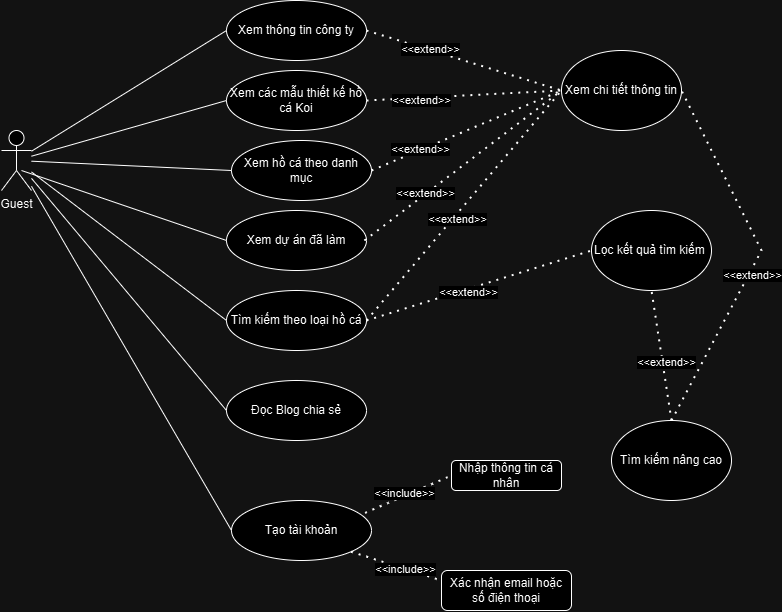

The diagram above was exported from draw.io. Its source (the exported page's mxGraphModel, read from the mxfile embedded in the PNG):
<mxGraphModel dx="2157" dy="568" grid="1" gridSize="10" guides="1" tooltips="1" connect="1" arrows="1" fold="1" page="1" pageScale="1" pageWidth="850" pageHeight="1100" math="0" shadow="0">
  <root>
    <mxCell id="0" />
    <mxCell id="1" parent="0" />
    <mxCell id="2" value="" style="group" vertex="1" connectable="0" parent="1">
      <mxGeometry x="-80" y="110" width="760" height="610" as="geometry" />
    </mxCell>
    <mxCell id="3" value="Guest" style="shape=umlActor;verticalLabelPosition=bottom;verticalAlign=top;html=1;outlineConnect=0;" vertex="1" parent="2">
      <mxGeometry y="130" width="30" height="60" as="geometry" />
    </mxCell>
    <mxCell id="4" value="Nhập thông tin cá nhân" style="rounded=1;whiteSpace=wrap;html=1;" vertex="1" parent="2">
      <mxGeometry x="450" y="460" width="110" height="30" as="geometry" />
    </mxCell>
    <mxCell id="5" value="Xác nhận email hoặc số điện thoại" style="rounded=1;whiteSpace=wrap;html=1;" vertex="1" parent="2">
      <mxGeometry x="440" y="570" width="130" height="40" as="geometry" />
    </mxCell>
    <mxCell id="6" value="Xem thông tin công ty" style="ellipse;whiteSpace=wrap;html=1;" vertex="1" parent="2">
      <mxGeometry x="225" width="140" height="60" as="geometry" />
    </mxCell>
    <mxCell id="7" value="Xem các mẫu thiết kế hồ cá Koi" style="ellipse;whiteSpace=wrap;html=1;" vertex="1" parent="2">
      <mxGeometry x="225" y="70" width="140" height="60" as="geometry" />
    </mxCell>
    <mxCell id="8" value="Xem hồ cá theo danh mục" style="ellipse;whiteSpace=wrap;html=1;" vertex="1" parent="2">
      <mxGeometry x="230" y="140" width="140" height="60" as="geometry" />
    </mxCell>
    <mxCell id="9" value="Đọc Blog chia sẻ" style="ellipse;whiteSpace=wrap;html=1;" vertex="1" parent="2">
      <mxGeometry x="225" y="380" width="140" height="60" as="geometry" />
    </mxCell>
    <mxCell id="10" value="Tạo tài khoản" style="ellipse;whiteSpace=wrap;html=1;" vertex="1" parent="2">
      <mxGeometry x="230" y="500" width="140" height="60" as="geometry" />
    </mxCell>
    <mxCell id="11" value="Xem dự án đã làm" style="ellipse;whiteSpace=wrap;html=1;" vertex="1" parent="2">
      <mxGeometry x="225" y="210" width="140" height="60" as="geometry" />
    </mxCell>
    <mxCell id="12" value="Tìm kiếm theo loại hồ cá" style="ellipse;whiteSpace=wrap;html=1;" vertex="1" parent="2">
      <mxGeometry x="225" y="290" width="140" height="60" as="geometry" />
    </mxCell>
    <mxCell id="13" value="Xem chi tiết thông tin" style="ellipse;whiteSpace=wrap;html=1;" vertex="1" parent="2">
      <mxGeometry x="560" y="50" width="120" height="80" as="geometry" />
    </mxCell>
    <mxCell id="14" value="" style="endArrow=none;dashed=1;html=1;dashPattern=1 3;strokeWidth=2;rounded=0;exitX=1;exitY=0.5;exitDx=0;exitDy=0;entryX=0;entryY=0.5;entryDx=0;entryDy=0;" edge="1" parent="2" source="12" target="13">
      <mxGeometry width="50" height="50" relative="1" as="geometry">
        <mxPoint x="490" y="300" as="sourcePoint" />
        <mxPoint x="540" y="250" as="targetPoint" />
      </mxGeometry>
    </mxCell>
    <mxCell id="15" value="&amp;lt;&amp;lt;extend&amp;gt;&amp;gt;" style="edgeLabel;html=1;align=center;verticalAlign=middle;resizable=0;points=[];" vertex="1" connectable="0" parent="14">
      <mxGeometry x="-0.1016" y="-3" relative="1" as="geometry">
        <mxPoint as="offset" />
      </mxGeometry>
    </mxCell>
    <mxCell id="16" value="" style="endArrow=none;dashed=1;html=1;dashPattern=1 3;strokeWidth=2;rounded=0;exitX=0.985;exitY=0.5;exitDx=0;exitDy=0;entryX=0;entryY=0.5;entryDx=0;entryDy=0;exitPerimeter=0;" edge="1" parent="2" source="11" target="13">
      <mxGeometry width="50" height="50" relative="1" as="geometry">
        <mxPoint x="375" y="330" as="sourcePoint" />
        <mxPoint x="540" y="110" as="targetPoint" />
      </mxGeometry>
    </mxCell>
    <mxCell id="17" value="&amp;lt;&amp;lt;extend&amp;gt;&amp;gt;" style="edgeLabel;html=1;align=center;verticalAlign=middle;resizable=0;points=[];" vertex="1" connectable="0" parent="16">
      <mxGeometry x="-0.3682" y="1" relative="1" as="geometry">
        <mxPoint x="-1" as="offset" />
      </mxGeometry>
    </mxCell>
    <mxCell id="18" value="" style="endArrow=none;dashed=1;html=1;dashPattern=1 3;strokeWidth=2;rounded=0;exitX=1;exitY=0.5;exitDx=0;exitDy=0;entryX=0;entryY=0.5;entryDx=0;entryDy=0;" edge="1" parent="2" source="8" target="13">
      <mxGeometry width="50" height="50" relative="1" as="geometry">
        <mxPoint x="373" y="250" as="sourcePoint" />
        <mxPoint x="530" y="100" as="targetPoint" />
      </mxGeometry>
    </mxCell>
    <mxCell id="19" value="&amp;lt;&amp;lt;extend&amp;gt;&amp;gt;" style="edgeLabel;html=1;align=center;verticalAlign=middle;resizable=0;points=[];" vertex="1" connectable="0" parent="18">
      <mxGeometry x="-0.4833" y="1" relative="1" as="geometry">
        <mxPoint as="offset" />
      </mxGeometry>
    </mxCell>
    <mxCell id="20" value="" style="endArrow=none;dashed=1;html=1;dashPattern=1 3;strokeWidth=2;rounded=0;exitX=1;exitY=0.5;exitDx=0;exitDy=0;entryX=0;entryY=0.5;entryDx=0;entryDy=0;" edge="1" parent="2" source="7" target="13">
      <mxGeometry width="50" height="50" relative="1" as="geometry">
        <mxPoint x="383" y="260" as="sourcePoint" />
        <mxPoint x="550" y="120" as="targetPoint" />
      </mxGeometry>
    </mxCell>
    <mxCell id="21" value="&amp;lt;&amp;lt;extend&amp;gt;&amp;gt;" style="edgeLabel;html=1;align=center;verticalAlign=middle;resizable=0;points=[];" vertex="1" connectable="0" parent="20">
      <mxGeometry x="-0.4267" y="-2" relative="1" as="geometry">
        <mxPoint x="-1" as="offset" />
      </mxGeometry>
    </mxCell>
    <mxCell id="22" value="" style="endArrow=none;dashed=1;html=1;dashPattern=1 3;strokeWidth=2;rounded=0;exitX=1;exitY=0.5;exitDx=0;exitDy=0;entryX=0;entryY=0.5;entryDx=0;entryDy=0;" edge="1" parent="2" source="6" target="13">
      <mxGeometry width="50" height="50" relative="1" as="geometry">
        <mxPoint x="393" y="270" as="sourcePoint" />
        <mxPoint x="560" y="130" as="targetPoint" />
      </mxGeometry>
    </mxCell>
    <mxCell id="23" value="&amp;lt;&amp;lt;extend&amp;gt;&amp;gt;" style="edgeLabel;html=1;align=center;verticalAlign=middle;resizable=0;points=[];" vertex="1" connectable="0" parent="22">
      <mxGeometry x="-0.3568" y="1" relative="1" as="geometry">
        <mxPoint as="offset" />
      </mxGeometry>
    </mxCell>
    <mxCell id="24" value="Lọc kết quả tìm kiếm&amp;nbsp;" style="ellipse;whiteSpace=wrap;html=1;" vertex="1" parent="2">
      <mxGeometry x="590" y="210" width="120" height="80" as="geometry" />
    </mxCell>
    <mxCell id="25" value="" style="endArrow=none;dashed=1;html=1;dashPattern=1 3;strokeWidth=2;rounded=0;entryX=0;entryY=0.5;entryDx=0;entryDy=0;exitX=1;exitY=0.5;exitDx=0;exitDy=0;" edge="1" parent="2" source="12" target="24">
      <mxGeometry width="50" height="50" relative="1" as="geometry">
        <mxPoint x="375" y="330" as="sourcePoint" />
        <mxPoint x="570" y="100" as="targetPoint" />
      </mxGeometry>
    </mxCell>
    <mxCell id="26" value="&amp;lt;&amp;lt;extend&amp;gt;&amp;gt;" style="edgeLabel;html=1;align=center;verticalAlign=middle;resizable=0;points=[];" vertex="1" connectable="0" parent="25">
      <mxGeometry x="-0.1016" y="-3" relative="1" as="geometry">
        <mxPoint as="offset" />
      </mxGeometry>
    </mxCell>
    <mxCell id="27" value="" style="endArrow=none;dashed=1;html=1;dashPattern=1 3;strokeWidth=2;rounded=0;entryX=0.5;entryY=1;entryDx=0;entryDy=0;exitX=0.5;exitY=0;exitDx=0;exitDy=0;" edge="1" parent="2" source="31" target="24">
      <mxGeometry width="50" height="50" relative="1" as="geometry">
        <mxPoint x="670" y="420" as="sourcePoint" />
        <mxPoint x="600" y="260" as="targetPoint" />
      </mxGeometry>
    </mxCell>
    <mxCell id="28" value="&amp;lt;&amp;lt;extend&amp;gt;&amp;gt;" style="edgeLabel;html=1;align=center;verticalAlign=middle;resizable=0;points=[];" vertex="1" connectable="0" parent="27">
      <mxGeometry x="-0.1016" y="-3" relative="1" as="geometry">
        <mxPoint as="offset" />
      </mxGeometry>
    </mxCell>
    <mxCell id="29" value="" style="endArrow=none;dashed=1;html=1;dashPattern=1 3;strokeWidth=2;rounded=0;entryX=1;entryY=0.5;entryDx=0;entryDy=0;exitX=0.5;exitY=0;exitDx=0;exitDy=0;" edge="1" parent="2" source="31" target="13">
      <mxGeometry width="50" height="50" relative="1" as="geometry">
        <mxPoint x="670" y="420" as="sourcePoint" />
        <mxPoint x="610" y="270" as="targetPoint" />
        <Array as="points">
          <mxPoint x="760" y="250" />
        </Array>
      </mxGeometry>
    </mxCell>
    <mxCell id="30" value="&amp;lt;&amp;lt;extend&amp;gt;&amp;gt;" style="edgeLabel;html=1;align=center;verticalAlign=middle;resizable=0;points=[];" vertex="1" connectable="0" parent="29">
      <mxGeometry x="-0.1016" y="-3" relative="1" as="geometry">
        <mxPoint as="offset" />
      </mxGeometry>
    </mxCell>
    <mxCell id="31" value="Tìm kiếm nâng cao" style="ellipse;whiteSpace=wrap;html=1;" vertex="1" parent="2">
      <mxGeometry x="610" y="420" width="120" height="80" as="geometry" />
    </mxCell>
    <mxCell id="32" value="" style="endArrow=none;dashed=1;html=1;dashPattern=1 3;strokeWidth=2;rounded=0;exitX=0.954;exitY=0.206;exitDx=0;exitDy=0;exitPerimeter=0;entryX=0;entryY=0.5;entryDx=0;entryDy=0;" edge="1" parent="2" source="10" target="4">
      <mxGeometry width="50" height="50" relative="1" as="geometry">
        <mxPoint x="400" y="430" as="sourcePoint" />
        <mxPoint x="450" y="380" as="targetPoint" />
      </mxGeometry>
    </mxCell>
    <mxCell id="33" value="&amp;lt;&amp;lt;include&amp;gt;&amp;gt;" style="edgeLabel;html=1;align=center;verticalAlign=middle;resizable=0;points=[];" vertex="1" connectable="0" parent="32">
      <mxGeometry x="-0.0692" y="3" relative="1" as="geometry">
        <mxPoint as="offset" />
      </mxGeometry>
    </mxCell>
    <mxCell id="34" value="" style="endArrow=none;dashed=1;html=1;dashPattern=1 3;strokeWidth=2;rounded=0;exitX=1;exitY=1;exitDx=0;exitDy=0;entryX=0;entryY=0.25;entryDx=0;entryDy=0;" edge="1" parent="2" source="10" target="5">
      <mxGeometry width="50" height="50" relative="1" as="geometry">
        <mxPoint x="400" y="430" as="sourcePoint" />
        <mxPoint x="450" y="380" as="targetPoint" />
      </mxGeometry>
    </mxCell>
    <mxCell id="35" value="&amp;lt;&amp;lt;include&amp;gt;&amp;gt;" style="edgeLabel;html=1;align=center;verticalAlign=middle;resizable=0;points=[];" vertex="1" connectable="0" parent="34">
      <mxGeometry x="0.2017" relative="1" as="geometry">
        <mxPoint as="offset" />
      </mxGeometry>
    </mxCell>
    <mxCell id="36" value="" style="endArrow=none;html=1;rounded=0;entryX=0;entryY=0.5;entryDx=0;entryDy=0;" edge="1" parent="2" source="3" target="7">
      <mxGeometry width="50" height="50" relative="1" as="geometry">
        <mxPoint x="400" y="300" as="sourcePoint" />
        <mxPoint x="450" y="250" as="targetPoint" />
      </mxGeometry>
    </mxCell>
    <mxCell id="37" value="" style="endArrow=none;html=1;rounded=0;entryX=0;entryY=0.5;entryDx=0;entryDy=0;" edge="1" parent="2" source="3" target="6">
      <mxGeometry width="50" height="50" relative="1" as="geometry">
        <mxPoint x="400" y="300" as="sourcePoint" />
        <mxPoint x="450" y="250" as="targetPoint" />
      </mxGeometry>
    </mxCell>
    <mxCell id="38" value="" style="endArrow=none;html=1;rounded=0;entryX=0;entryY=0.5;entryDx=0;entryDy=0;" edge="1" parent="2" source="3" target="8">
      <mxGeometry width="50" height="50" relative="1" as="geometry">
        <mxPoint x="160" y="152" as="sourcePoint" />
        <mxPoint x="235" y="110" as="targetPoint" />
      </mxGeometry>
    </mxCell>
    <mxCell id="39" value="" style="endArrow=none;html=1;rounded=0;entryX=0;entryY=0.5;entryDx=0;entryDy=0;" edge="1" parent="2" target="11">
      <mxGeometry width="50" height="50" relative="1" as="geometry">
        <mxPoint x="20" y="170" as="sourcePoint" />
        <mxPoint x="220" y="230" as="targetPoint" />
        <Array as="points" />
      </mxGeometry>
    </mxCell>
    <mxCell id="40" value="" style="endArrow=none;html=1;rounded=0;entryX=0;entryY=0.5;entryDx=0;entryDy=0;" edge="1" parent="2" source="3" target="12">
      <mxGeometry width="50" height="50" relative="1" as="geometry">
        <mxPoint x="170" y="173" as="sourcePoint" />
        <mxPoint x="250" y="190" as="targetPoint" />
      </mxGeometry>
    </mxCell>
    <mxCell id="41" value="" style="endArrow=none;html=1;rounded=0;entryX=0;entryY=0.5;entryDx=0;entryDy=0;" edge="1" parent="2" source="3" target="9">
      <mxGeometry width="50" height="50" relative="1" as="geometry">
        <mxPoint x="160" y="190" as="sourcePoint" />
        <mxPoint x="235" y="330" as="targetPoint" />
      </mxGeometry>
    </mxCell>
    <mxCell id="42" value="" style="endArrow=none;html=1;rounded=0;entryX=0;entryY=0.5;entryDx=0;entryDy=0;" edge="1" parent="2" source="3" target="10">
      <mxGeometry width="50" height="50" relative="1" as="geometry">
        <mxPoint x="190" y="193" as="sourcePoint" />
        <mxPoint x="235" y="420" as="targetPoint" />
      </mxGeometry>
    </mxCell>
  </root>
</mxGraphModel>